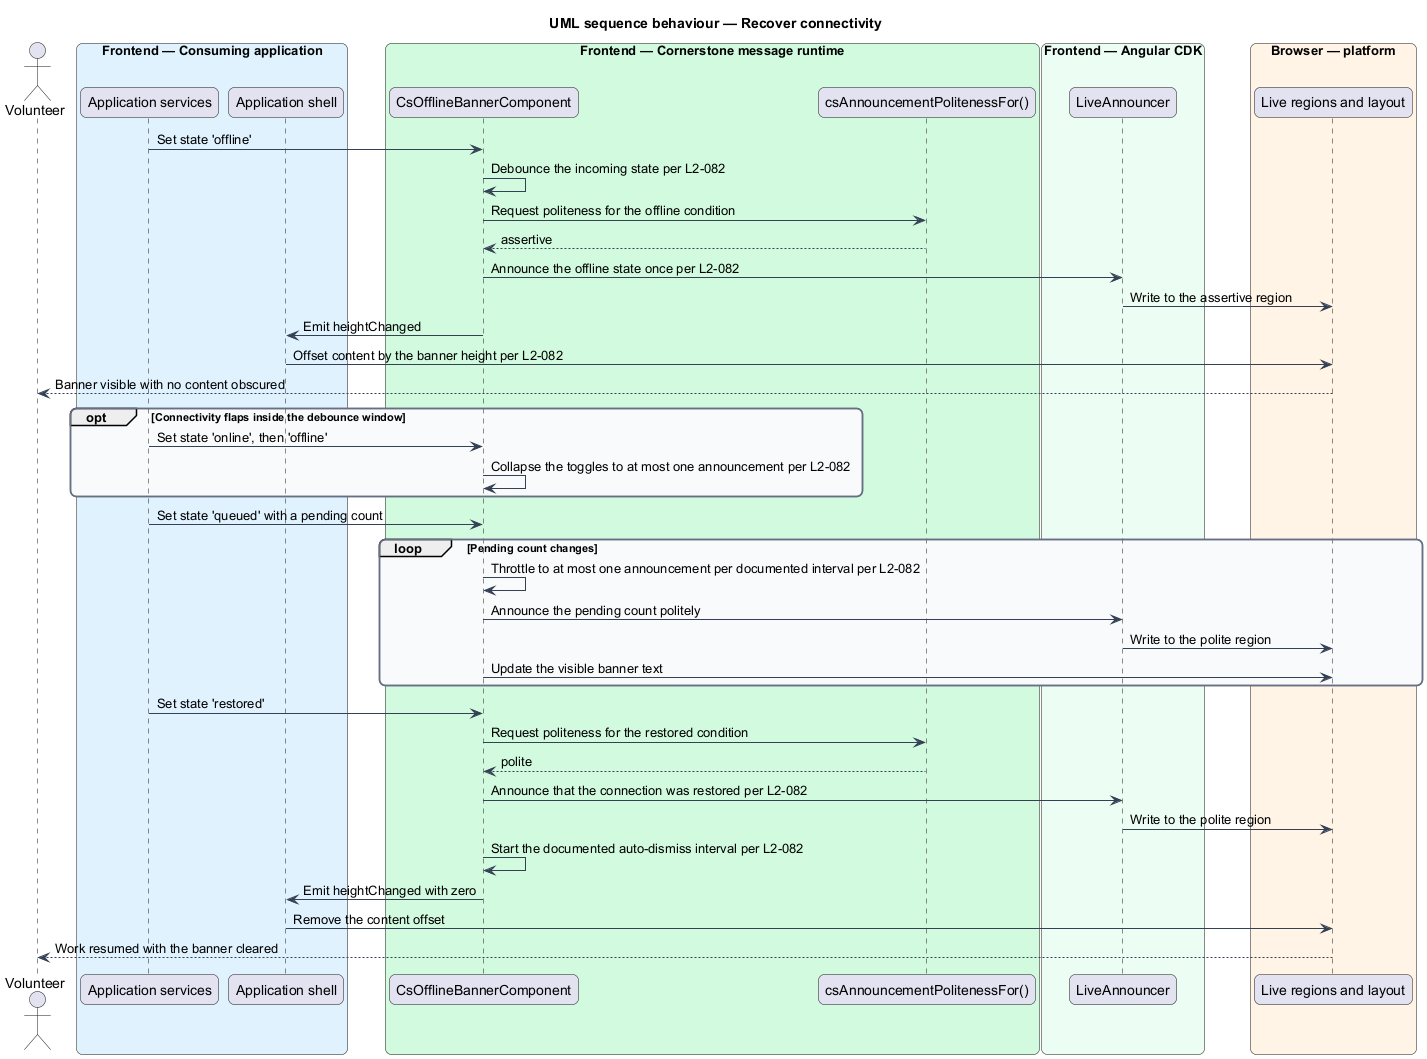

The diagram above was rendered by PlantUML. Its source (embedded in the PNG):
@startuml
title UML sequence behaviour — Recover connectivity
skinparam backgroundColor #FFFFFF
skinparam shadowing false
skinparam roundcorner 12
skinparam defaultFontName Arial
skinparam ArrowColor #344054
skinparam rectangle {
  BorderColor #344054
  FontColor #101828
}
skinparam package {
  BorderColor #667085
  FontColor #101828
  BackgroundColor #F9FAFB
}
actor "Volunteer" as user
box "Frontend — Consuming application" #E0F2FE
  participant "Application services" as svc
  participant "Application shell" as shell
end box
box "Frontend — Cornerstone message runtime" #D1FADF
  participant "CsOfflineBannerComponent" as banner
  participant "csAnnouncementPolitenessFor()" as policy
end box
box "Frontend — Angular CDK" #ECFDF3
  participant "LiveAnnouncer" as announcer
end box
box "Browser — platform" #FFF4E5
  participant "Live regions and layout" as dom
end box

svc -> banner : Set state 'offline'
banner -> banner : Debounce the incoming state per L2-082
banner -> policy : Request politeness for the offline condition
policy --> banner : assertive
banner -> announcer : Announce the offline state once per L2-082
announcer -> dom : Write to the assertive region
banner -> shell : Emit heightChanged
shell -> dom : Offset content by the banner height per L2-082
dom --> user : Banner visible with no content obscured

opt Connectivity flaps inside the debounce window
  svc -> banner : Set state 'online', then 'offline'
  banner -> banner : Collapse the toggles to at most one announcement per L2-082
end

svc -> banner : Set state 'queued' with a pending count
loop Pending count changes
  banner -> banner : Throttle to at most one announcement per documented interval per L2-082
  banner -> announcer : Announce the pending count politely
  announcer -> dom : Write to the polite region
  banner -> dom : Update the visible banner text
end

svc -> banner : Set state 'restored'
banner -> policy : Request politeness for the restored condition
policy --> banner : polite
banner -> announcer : Announce that the connection was restored per L2-082
announcer -> dom : Write to the polite region
banner -> banner : Start the documented auto-dismiss interval per L2-082
banner -> shell : Emit heightChanged with zero
shell -> dom : Remove the content offset
dom --> user : Work resumed with the banner cleared
@enduml